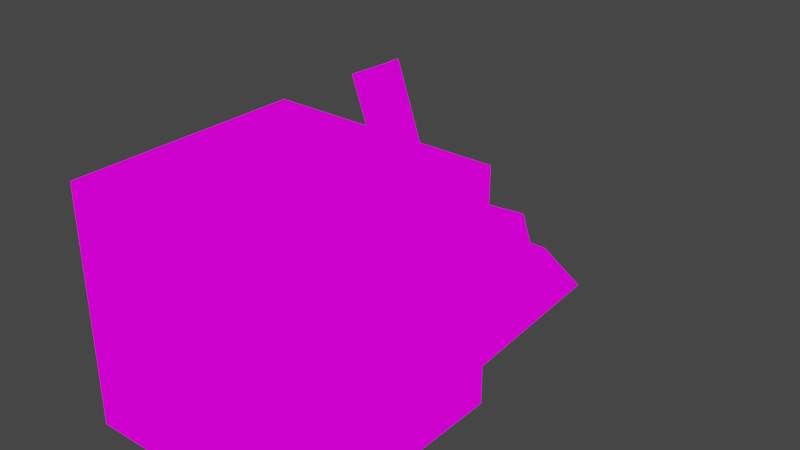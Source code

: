 # Source: crateMechShop3.blend  (saved by Blender 2.82.7; exported with 4.5.12 LTS)
import bpy
from mathutils import Matrix  # noqa: F401  (used for matrix-valued properties, if any)

bpy.ops.wm.read_factory_settings(use_empty=True)
scene = bpy.context.scene
scene.name = 'Scene'

# ---- collections
col_collection = bpy.data.collections.new('Collection'); scene.collection.children.link(col_collection)

# ---- images (referenced by path relative to the original .blend; pixels are not part of the script)
import os
ASSET_DIR = os.environ.get("B2B_ASSET_DIR", "")  # directory of the original .blend (textures are referenced by path, not embedded)
HERE = os.path.dirname(os.path.abspath(__file__))  # packed textures are extracted next to this script under _unpacked/

def load_image(name, relpath, width, height, colorspace="sRGB"):
    """Load a texture the original file referenced (path relative to the .blend, or extracted next to this script)."""
    p = next((c for c in (os.path.join(HERE, relpath), os.path.join(ASSET_DIR, relpath)) if relpath and os.path.exists(c)), "")
    if p:
        img = bpy.data.images.load(p, check_existing=True)
        img.name = name
    else:  # same state as the original file: an image datablock whose file is absent (Cycles renders it pink)
        img = bpy.data.images.new(name, width, height)
        img.source = "FILE"
        img.filepath = "//" + (relpath or name)
    img.colorspace_settings.name = colorspace
    return img
img_boxwithstuff_png = load_image('BOXwithstuff.png', 'BOXwithstuff.png', 1024, 1024, 'sRGB')

# ---- materials (node trees are filled in below, after node groups)
mat_boxwithstuff = bpy.data.materials.new('BOXwithstuff')
mat_boxwithstuff.alpha_threshold = 0.0
mat_boxwithstuff.use_transparent_shadow = False
mat_boxwithstuff.line_color = (0.0, 0.0, 0.0, 1.0)

# ---- material node trees
mat_boxwithstuff.use_nodes = True; mat_boxwithstuff.node_tree.nodes.clear()
_N = mat_boxwithstuff.node_tree.nodes; _L = mat_boxwithstuff.node_tree.links
n0 = _N.new('ShaderNodeOutputMaterial'); n0.name = 'Material Output'; n0.location = (400, 0)
n1 = _N.new('ShaderNodeLightPath'); n1.name = 'Light Path'; n1.location = (0, 250)
n2 = _N.new('ShaderNodeBsdfTransparent'); n2.name = 'Transparent BSDF'; n2.location = (-200, -100)
n3 = _N.new('ShaderNodeEmission'); n3.name = 'Emission'; n3.location = (-200, -200)
n4 = _N.new('ShaderNodeMixShader'); n4.name = 'Mix Shader'; n4.location = (200, 0)
n5 = _N.new('ShaderNodeMixShader'); n5.name = 'Mix Shader.001'; n5.location = (0, -100)
n6 = _N.new('ShaderNodeTexImage'); n6.name = 'Image Texture'; n6.location = (-500, 100)
n6.image = img_boxwithstuff_png
n6.interpolation = 'Closest'
_L.new(n6.outputs[0], n3.inputs[0])
_L.new(n6.outputs[1], n5.inputs[0])
_L.new(n2.outputs[0], n5.inputs[1])
_L.new(n2.outputs[0], n4.inputs[1])
_L.new(n3.outputs[0], n5.inputs[2])
_L.new(n5.outputs[0], n4.inputs[2])
_L.new(n1.outputs[0], n4.inputs[0])
_L.new(n4.outputs[0], n0.inputs[0])
n0.is_active_output = True

# ---- world
world_world = bpy.data.worlds.new('World'); scene.world = world_world
world_world.use_nodes = True; world_world.node_tree.nodes.clear()
_N = world_world.node_tree.nodes; _L = world_world.node_tree.links
n0 = _N.new('ShaderNodeOutputWorld'); n0.name = 'World Output'; n0.location = (300, 300)
n1 = _N.new('ShaderNodeBackground'); n1.name = 'Background'; n1.location = (10, 300)
n1.inputs[0].default_value = (0.05088, 0.05088, 0.05088, 1.0)
_L.new(n1.outputs[0], n0.inputs[0])
n0.is_active_output = True
world_world.color = (0.05088, 0.05088, 0.05088)
world_world.use_sun_shadow = False
world_world.sun_shadow_jitter_overblur = 0.0

# ---- meshes
me_cube = bpy.data.meshes.new('Cube')
me_cube.from_pydata([(-0.1402, 0.9782, 0.08537), (-0.006421, 1.116, -0.002736), (0.1273, 0.8669, 0.0996), (-0.006421, 0.3539, 0.2535), (0.1273, 0.4422, 0.2535), (0.1827, 0.59, 0.2535), (-0.006421, 0.9585, 0.08537), (-0.006421, 0.7837, 0.2535), (-0.1956, 0.59, 0.2535), (0.1827, 0.59, 0.1654), (-0.1956, 0.59, 0.08537), (-0.1631, 0.4056, -0.002736), (0.1469, 0.5012, 0.418), (0.1469, 0.001156, 0.418), (0.25, 0.5012, 0.418), (-0.25, 0.2512, 0.418), (0.25, 0.001156, 0.418), (-0.25, 0.5012, 0.418), (0.0, 0.5012, 0.418), (0.25, 0.2512, 0.418), (-0.25, 0.001156, 0.418), (0.0, 0.001156, 0.418), (-0.1373, 0.5012, 0.418), (-0.1373, 0.001156, 0.418), (0.0, 0.5012, 0.07796), (0.25, 0.001156, 0.07796), (0.1469, 0.5012, 0.07796), (0.25, 0.5012, 0.07796), (0.1469, 0.001156, 0.07796), (-0.25, 0.2512, 0.07796), (0.25, 0.2512, 0.07796), (-0.25, 0.001156, 0.07796), (-0.25, 0.5012, 0.07796), (0.0, 0.001156, 0.07796), (-0.1373, 0.5012, 0.07796), (-0.1373, 0.001156, 0.07796), (-0.1373, 0.2512, 0.5012), (-0.1373, 0.2512, 0.001156), (-0.1373, 0.5012, 0.001156), (-0.1373, 0.5012, 0.5012), (-0.1373, 0.001156, 0.5012), (0.1469, 0.001156, 0.2512), (0.1469, 0.001156, 0.5012), (-0.1373, 0.001156, 0.001156), (0.1469, 0.001156, 0.001156), (-0.1373, 0.5012, 0.2512), (0.1469, 0.2512, 0.001156), (0.1469, 0.2512, 0.5012), (0.1469, 0.5012, 0.5012), (0.0, 0.5012, 0.2512), (0.25, 0.5012, 0.2512), (0.25, 0.5012, 0.5012), (0.1273, 0.8034, 0.2535), (0.25, 0.2512, 0.001156), (0.1469, 0.5012, 0.001156), (-0.25, 0.5012, 0.001156), (0.25, 0.5012, 0.001156), (-0.25, 0.001156, 0.2512), (0.25, 0.001156, 0.001156), (-0.1373, 0.001156, 0.2512), (-0.25, 0.5012, 0.2512), (0.1469, 0.5012, 0.2512), (0.25, 0.001156, 0.5012), (-0.25, 0.2512, 0.001156), (-0.25, 0.001156, 0.5012), (0.0, 0.001156, 0.2512), (0.0, 0.001156, 0.001156), (0.0, 0.5012, 0.5012), (0.0, 0.5012, 0.001156), (-0.25, 0.5012, 0.5012), (-0.25, 0.2512, 0.2512), (0.25, 0.2512, 0.5012), (0.25, 0.2512, 0.2512), (0.0, 0.001156, 0.5012), (0.25, 0.001156, 0.2512), (-0.25, 0.2512, 0.5012), (0.0, 0.2512, 0.5012), (-0.25, 0.001156, 0.001156), (0.0, 0.2512, 0.001156), (0.1503, 1.015, -0.002736), (0.1785, 0.5458, -0.002736), (0.1503, 0.4056, -0.002736), (-0.1402, 0.4422, 0.08537), (-0.1402, 0.8034, 0.2535), (-0.006421, 0.4056, -0.002736), (-0.006421, 0.3539, 0.08537), (-0.006421, 0.59, -0.002736), (-0.1402, 0.4422, 0.2535), (-0.1631, 1.015, -0.002736), (0.1273, 0.4422, 0.08537), (-0.2415, 0.59, -0.002736), (-0.006421, 0.3661, 0.4934), (-0.006421, 0.5801, 0.3988), (-0.006421, 0.6512, 0.2991), (-0.1406, 0.5801, 0.3988), (-0.08083, 0.7045, 0.2991), (-0.1013, 0.4288, 0.3988), (0.08844, 0.4288, 0.3988), (0.1277, 0.5801, 0.3988), (0.113, 0.6338, 0.2991), (-0.1385, 0.6788, 0.5531), (-0.1131, 0.6883, 0.5662), (-0.0814, 0.7174, 0.3908), (-0.1452, 0.7079, 0.3777), (-0.1644, 0.6079, 0.5436), (-0.1327, 0.6369, 0.3682), (-0.04974, 0.7465, 0.2153), (-0.1136, 0.737, 0.2022), (-0.1006, 0.67, 0.5567), (-0.1195, 0.6464, 0.3813), (-0.03724, 0.6755, 0.2058), (-0.1011, 0.666, 0.1927)], [], [(6, 0, 83, 7), (2, 6, 7, 52), (1, 88, 0, 6), (79, 1, 6, 2), (5, 52, 99, 98), (83, 8, 94, 95), (52, 7, 93, 99), (4, 5, 98, 97), (73, 40, 23, 21), (49, 45, 22, 18), (62, 42, 13, 16), (50, 61, 12, 14), (40, 64, 20, 23), (42, 73, 21, 13), (45, 60, 17, 22), (61, 49, 18, 12), (71, 19, 14, 51), (62, 16, 19, 71), (70, 15, 17, 60), (57, 20, 15, 70), (65, 59, 35, 33), (68, 38, 34, 24), (74, 41, 28, 25), (56, 54, 26, 27), (59, 57, 31, 35), (41, 65, 33, 28), (38, 55, 32, 34), (54, 68, 24, 26), (72, 30, 27, 50), (74, 25, 30, 72), (63, 29, 32, 55), (77, 31, 29, 63), (33, 35, 43, 66), (21, 23, 59, 65), (18, 22, 39, 67), (24, 34, 45, 49), (78, 37, 38, 68), (66, 43, 37, 78), (75, 36, 39, 69), (64, 40, 36, 75), (25, 28, 44, 58), (16, 13, 41, 74), (14, 12, 48, 51), (27, 26, 61, 50), (53, 46, 54, 56), (58, 44, 46, 53), (76, 47, 48, 67), (73, 42, 47, 76), (35, 31, 77, 43), (28, 33, 66, 44), (23, 20, 57, 59), (13, 21, 65, 41), (22, 17, 69, 39), (12, 18, 67, 48), (34, 32, 60, 45), (26, 24, 49, 61), (30, 53, 56, 27), (19, 72, 50, 14), (25, 58, 53, 30), (16, 74, 72, 19), (37, 63, 55, 38), (46, 78, 68, 54), (43, 77, 63, 37), (44, 66, 78, 46), (15, 75, 69, 17), (29, 70, 60, 32), (20, 64, 75, 15), (31, 57, 70, 29), (47, 71, 51, 48), (36, 76, 67, 39), (42, 62, 71, 47), (40, 73, 76, 36), (88, 90, 10, 0), (90, 11, 82, 10), (0, 10, 8, 83), (10, 82, 87, 8), (11, 84, 85, 82), (84, 81, 89, 85), (82, 85, 3, 87), (85, 89, 4, 3), (81, 80, 9, 89), (80, 79, 2, 9), (89, 9, 5, 4), (9, 2, 52, 5), (88, 1, 86, 90), (1, 79, 80, 86), (90, 86, 84, 11), (86, 80, 81, 84), (92, 94, 96, 91), (98, 92, 91, 97), (93, 95, 94, 92), (99, 93, 92, 98), (3, 4, 97, 91), (7, 83, 95, 93), (87, 3, 91, 96), (8, 87, 96, 94), (100, 103, 102, 101), (103, 107, 106, 102), (104, 108, 109, 105), (105, 109, 110, 111), (101, 102, 109, 108), (103, 100, 104, 105), (102, 106, 110, 109), (106, 107, 111, 110), (100, 101, 108, 104), (107, 103, 105, 111)])
_uv = me_cube.uv_layers.new(name='UVMap')
_uv.uv.foreach_set('vector', [0.1877, 0.7508, 0.2498, 0.7508, 0.2498, 0.9992, 0.1877, 0.9992, 0.1252, 0.7508, 0.1873, 0.7508, 0.1873, 0.9992, 0.1252, 0.9992, 0.1877, 0.5008, 0.2498, 0.5008, 0.2498, 0.7492, 0.1877, 0.7492, 0.1252, 0.5008, 0.1873, 0.5008, 0.1873, 0.7492, 0.1252, 0.7492, 0.1877, 0.9992, 0.2498, 0.9992, 0.2498, 0.9992, 0.1877, 0.9992, 0.1252, 0.9992, 0.1873, 0.9992, 0.1873, 0.9992, 0.1252, 0.9992, 0.1252, 0.9992, 0.1873, 0.9992, 0.1873, 0.9992, 0.1252, 0.9992, 0.1252, 0.9992, 0.1873, 0.9992, 0.1873, 0.9992, 0.1252, 0.9992, 0.3127, 0.0007813, 0.3468, 0.0007813, 0.3468, 0.08369, 0.3125, 0.08343, 0.1719, 0.7812, 0.2031, 0.7812, 0.2031, 0.9688, 0.1719, 0.9688, 0.2502, 0.0007813, 0.2758, 0.0007813, 0.2758, 0.08369, 0.2502, 0.08343, 0.3752, 0.7508, 0.4008, 0.75, 0.4008, 0.9163, 0.3752, 0.9166, 0.3468, 0.0007813, 0.3748, 0.0007813, 0.3748, 0.08343, 0.3468, 0.08369, 0.2758, 0.0007813, 0.3123, 0.0007813, 0.3125, 0.08343, 0.2758, 0.08369, 0.4718, 0.75, 0.4998, 0.7508, 0.4998, 0.9166, 0.4718, 0.9163, 0.1406, 0.7812, 0.1719, 0.7812, 0.1719, 0.9688, 0.1406, 0.9688, 0.1252, 0.2508, 0.1459, 0.25, 0.1459, 0.4992, 0.1252, 0.4992, 0.1252, 0.0007813, 0.1459, 0.0007813, 0.1459, 0.25, 0.1252, 0.2492, 0.0627, 0.2492, 0.1041, 0.25, 0.1041, 0.0007813, 0.0627, 0.0007813, 0.0627, 0.4992, 0.1041, 0.4992, 0.1041, 0.25, 0.0627, 0.2508, 0.3127, 0.2508, 0.3468, 0.25, 0.3468, 0.4227, 0.3125, 0.4229, 0.4377, 0.5008, 0.4718, 0.5008, 0.4718, 0.5773, 0.4375, 0.5771, 0.2502, 0.2508, 0.2758, 0.25, 0.2758, 0.4227, 0.2502, 0.4229, 0.3752, 0.5008, 0.4008, 0.5008, 0.4008, 0.5773, 0.3752, 0.5771, 0.3468, 0.25, 0.3748, 0.2508, 0.3748, 0.4229, 0.3468, 0.4227, 0.2758, 0.25, 0.3123, 0.2508, 0.3125, 0.4229, 0.2758, 0.4227, 0.4718, 0.5008, 0.4998, 0.5008, 0.4998, 0.5771, 0.4718, 0.5773, 0.4008, 0.5008, 0.4373, 0.5008, 0.4375, 0.5771, 0.4008, 0.5773, 0.1877, 0.2508, 0.2307, 0.25, 0.2307, 0.4992, 0.1877, 0.4992, 0.1877, 0.0007813, 0.2307, 0.0007813, 0.2307, 0.25, 0.1877, 0.2492, 0.0001953, 0.2492, 0.01928, 0.25, 0.01928, 0.0007813, 0.0001953, 0.0007813, 0.0001953, 0.4992, 0.01928, 0.4992, 0.01928, 0.25, 0.0001953, 0.2508, 0.3125, 0.4229, 0.3468, 0.4227, 0.3468, 0.4992, 0.3127, 0.4992, 0.3125, 0.08343, 0.3468, 0.08369, 0.3468, 0.25, 0.3127, 0.2492, 0.4375, 0.9166, 0.4718, 0.9163, 0.4718, 0.9992, 0.4377, 0.9992, 0.2031, 0.6562, 0.2344, 0.6562, 0.2344, 0.8438, 0.2031, 0.8438, 0.1877, 0.2508, 0.2218, 0.25, 0.2218, 0.4992, 0.1877, 0.4992, 0.1877, 0.0007813, 0.2218, 0.0007813, 0.2218, 0.25, 0.1877, 0.2492, 0.1252, 0.2508, 0.1532, 0.25, 0.1532, 0.4992, 0.1252, 0.4992, 0.1252, 0.0007813, 0.1532, 0.0007813, 0.1532, 0.25, 0.1252, 0.2492, 0.2502, 0.4229, 0.2758, 0.4227, 0.2758, 0.4992, 0.2502, 0.4992, 0.2502, 0.08343, 0.2758, 0.08369, 0.2758, 0.25, 0.2502, 0.2492, 0.3752, 0.9166, 0.4008, 0.9163, 0.4008, 0.9992, 0.3752, 0.9992, 0.3752, 0.5771, 0.4008, 0.5773, 0.4008, 0.75, 0.3752, 0.7492, 0.1252, 0.2508, 0.1508, 0.25, 0.1508, 0.4992, 0.1252, 0.4992, 0.1252, 0.0007813, 0.1508, 0.0007813, 0.1508, 0.25, 0.1252, 0.2492, 0.1877, 0.2508, 0.2242, 0.25, 0.2242, 0.4992, 0.1877, 0.4992, 0.1877, 0.0007813, 0.2242, 0.0007813, 0.2242, 0.25, 0.1877, 0.2492, 0.3468, 0.4227, 0.3748, 0.4229, 0.3748, 0.4992, 0.3468, 0.4992, 0.2758, 0.4227, 0.3125, 0.4229, 0.3123, 0.4992, 0.2758, 0.4992, 0.3468, 0.08369, 0.3748, 0.08343, 0.3748, 0.2492, 0.3468, 0.25, 0.2758, 0.08369, 0.3125, 0.08343, 0.3123, 0.2492, 0.2758, 0.25, 0.4718, 0.9163, 0.4998, 0.9166, 0.4998, 0.9992, 0.4718, 0.9992, 0.4008, 0.9163, 0.4375, 0.9166, 0.4373, 0.9992, 0.4008, 0.9992, 0.4718, 0.5773, 0.4998, 0.5771, 0.4998, 0.7492, 0.4718, 0.75, 0.1406, 0.5312, 0.1719, 0.5312, 0.1719, 0.7188, 0.1406, 0.7188, 0.2307, 0.25, 0.2498, 0.2508, 0.2498, 0.4992, 0.2307, 0.4992, 0.1459, 0.25, 0.1873, 0.2508, 0.1873, 0.4992, 0.1459, 0.4992, 0.2307, 0.0007813, 0.2498, 0.0007813, 0.2498, 0.2492, 0.2307, 0.25, 0.1459, 0.0007813, 0.1873, 0.0007813, 0.1873, 0.2492, 0.1459, 0.25, 0.2218, 0.25, 0.2498, 0.2508, 0.2498, 0.4992, 0.2218, 0.4992, 0.1508, 0.25, 0.1873, 0.2508, 0.1873, 0.4992, 0.1508, 0.4992, 0.2218, 0.0007813, 0.2498, 0.0007813, 0.2498, 0.2492, 0.2218, 0.25, 0.1508, 0.0007813, 0.1873, 0.0007813, 0.1873, 0.2492, 0.1508, 0.25, 0.1041, 0.25, 0.1248, 0.2492, 0.1248, 0.0007813, 0.1041, 0.0007813, 0.01928, 0.25, 0.0623, 0.2492, 0.0623, 0.0007813, 0.01928, 0.0007813, 0.1041, 0.4992, 0.1248, 0.4992, 0.1248, 0.2508, 0.1041, 0.25, 0.01928, 0.4992, 0.0623, 0.4992, 0.0623, 0.2508, 0.01928, 0.25, 0.2242, 0.25, 0.2498, 0.2508, 0.2498, 0.4992, 0.2242, 0.4992, 0.1532, 0.25, 0.1873, 0.2508, 0.1873, 0.4992, 0.1532, 0.4992, 0.2242, 0.0007813, 0.2498, 0.0007813, 0.2498, 0.2492, 0.2242, 0.25, 0.1532, 0.0007813, 0.1873, 0.0007813, 0.1873, 0.2492, 0.1532, 0.25, 0.1252, 0.5008, 0.1873, 0.5008, 0.1873, 0.7492, 0.1252, 0.7492, 0.1877, 0.5008, 0.2498, 0.5008, 0.2498, 0.7492, 0.1877, 0.7492, 0.1252, 0.7508, 0.1873, 0.7508, 0.1873, 0.9992, 0.1252, 0.9992, 0.1877, 0.7508, 0.2498, 0.7508, 0.2498, 0.9992, 0.1877, 0.9992, 0.1252, 0.5008, 0.1873, 0.5008, 0.1873, 0.7492, 0.1252, 0.7492, 0.1877, 0.5008, 0.2498, 0.5008, 0.2498, 0.7492, 0.1877, 0.7492, 0.1252, 0.7508, 0.1873, 0.7508, 0.1873, 0.9992, 0.1252, 0.9992, 0.1877, 0.7508, 0.2498, 0.7508, 0.2498, 0.9992, 0.1877, 0.9992, 0.1252, 0.5008, 0.1873, 0.5008, 0.1873, 0.7492, 0.1252, 0.7492, 0.1877, 0.5008, 0.2498, 0.5008, 0.2498, 0.7492, 0.1877, 0.7492, 0.1252, 0.7508, 0.1873, 0.7508, 0.1873, 0.9992, 0.1252, 0.9992, 0.1877, 0.7508, 0.2498, 0.7508, 0.2498, 0.9992, 0.1877, 0.9992, 0.1252, 0.5008, 0.1873, 0.5008, 0.1873, 0.7492, 0.1252, 0.7492, 0.1877, 0.5008, 0.2498, 0.5008, 0.2498, 0.7492, 0.1877, 0.7492, 0.1252, 0.7508, 0.1873, 0.7508, 0.1873, 0.9992, 0.1252, 0.9992, 0.1877, 0.7508, 0.2498, 0.7508, 0.2498, 0.9992, 0.1877, 0.9992, 0.1877, 0.7508, 0.2498, 0.7508, 0.2498, 0.9992, 0.1877, 0.9992, 0.1252, 0.7508, 0.1873, 0.7508, 0.1873, 0.9992, 0.1252, 0.9992, 0.1877, 0.5008, 0.2498, 0.5008, 0.2498, 0.7492, 0.1877, 0.7492, 0.1252, 0.5008, 0.1873, 0.5008, 0.1873, 0.7492, 0.1252, 0.7492, 0.1877, 0.9992, 0.2498, 0.9992, 0.2498, 0.9992, 0.1877, 0.9992, 0.1877, 0.9992, 0.2498, 0.9992, 0.2498, 0.9992, 0.1877, 0.9992, 0.1252, 0.9992, 0.1873, 0.9992, 0.1873, 0.9992, 0.1252, 0.9992, 0.1877, 0.9992, 0.2498, 0.9992, 0.2498, 0.9992, 0.1877, 0.9992, 0.2502, 0.5008, 0.2502, 0.7492, 0.3123, 0.7492, 0.3123, 0.5008, 0.2502, 0.7508, 0.2502, 0.9992, 0.3123, 0.9992, 0.3123, 0.7508, 0.2502, 0.5008, 0.3123, 0.5008, 0.3123, 0.7492, 0.2502, 0.7492, 0.2502, 0.7508, 0.3123, 0.7508, 0.3123, 0.9992, 0.2502, 0.9992, 0.3123, 0.5008, 0.3123, 0.7492, 0.3123, 0.7492, 0.3123, 0.5008, 0.2502, 0.7492, 0.2502, 0.5008, 0.2502, 0.5008, 0.2502, 0.7492, 0.3123, 0.7508, 0.3123, 0.9992, 0.3123, 0.9992, 0.3123, 0.7508, 0.3123, 0.9992, 0.2502, 0.9992, 0.2502, 0.9992, 0.3123, 0.9992, 0.2502, 0.5008, 0.3123, 0.5008, 0.3123, 0.5008, 0.2502, 0.5008, 0.2502, 0.9992, 0.2502, 0.7508, 0.2502, 0.7508, 0.2502, 0.9992])
me_cube.materials.append(mat_boxwithstuff)
me_cube.use_remesh_preserve_volume = False
me_cube.use_remesh_preserve_attributes = False
me_cube.use_mirror_vertex_groups = False
me_cube.update()

# ---- objects
ob_cube = bpy.data.objects.new('Cube', me_cube)

# ---- transforms, parenting, visibility, modifiers, constraints
ob_cube.location = (0.0, 0.0, 0.0)
ob_cube.lock_rotations_4d = False
ob_cube.empty_display_type = 'ARROWS'
ob_cube.lineart.crease_threshold = 0.0

# ---- collection membership
col_collection.objects.link(ob_cube)

# ---- scene / render settings (as saved in the file)
scene.frame_start = 1; scene.frame_end = 250; scene.frame_set(1)
scene.render.engine = 'BLENDER_EEVEE_NEXT'
scene.cycles.use_denoising = False
scene.cycles.samples = 128
scene.cycles.sampling_pattern = 'TABULATED_SOBOL'
scene.cycles.use_adaptive_sampling = False
scene.cycles.use_light_tree = False
scene.view_settings.view_transform = 'Filmic'
bpy.context.view_layer.update()

# ---- added for rendering (the .blend has no active camera): camera
cam_auto = bpy.data.cameras.new('AutoCamera')
cam_auto.lens = 50.0
cam_auto.sensor_width = 36.0
cam_auto.clip_end = 1000.0
ob_auto_camera = bpy.data.objects.new('AutoCamera', cam_auto)
scene.collection.objects.link(ob_auto_camera)
ob_auto_camera.location = (1.24686, -0.937758, 1.27922)
ob_auto_camera.rotation_euler = (1.09748, -7.21219e-08, 0.694738)
scene.camera = ob_auto_camera
bpy.context.view_layer.update()
